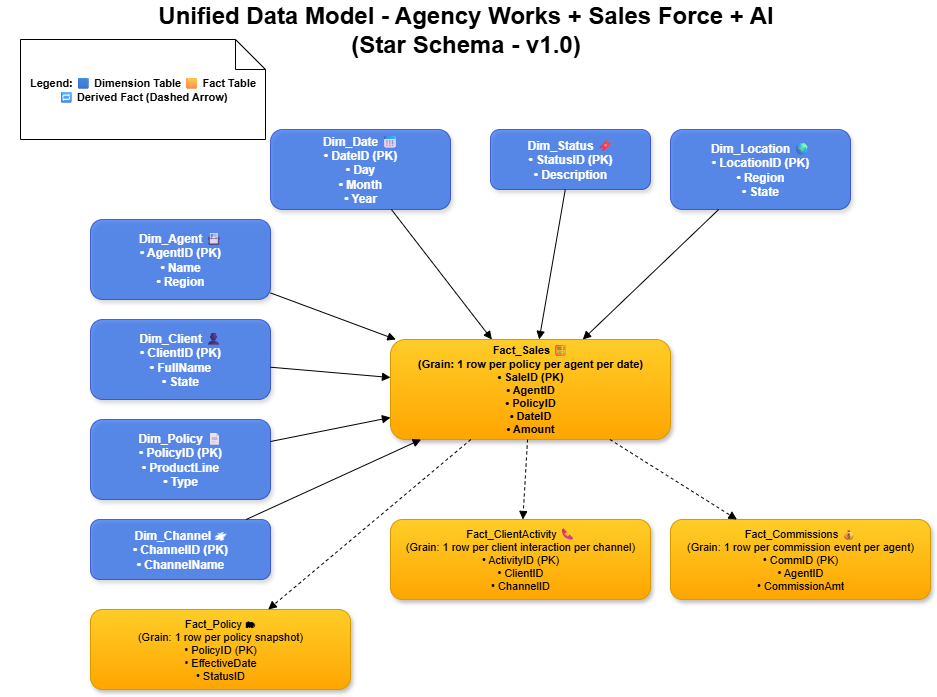

The diagram above was exported from draw.io. Its source (the exported page's mxGraphModel, read from the mxfile embedded in the PNG):
<mxGraphModel dx="1426" dy="1541" grid="1" gridSize="10" guides="1" tooltips="1" connect="1" arrows="0" fold="1" page="1" pageScale="1" pageWidth="2344" pageHeight="816" math="0" shadow="0">
  <root>
    <mxCell id="0" />
    <mxCell id="1" parent="0" />
    <mxCell id="legend" value="Legend: 🟦 Dimension Table 🟨 Fact Table 🔁 Derived Fact (Dashed Arrow)" style="shape=note;whiteSpace=wrap;fillColor=#ffffff;fontSize=11;fontStyle=1;" vertex="1" parent="1">
      <mxGeometry x="70" y="-30" width="245" height="100" as="geometry" />
    </mxCell>
    <mxCell id="dim_agent" value="Dim_Agent 📇&#10;• AgentID (PK)&#10;• Name&#10;• Region" style="rounded=1;shadow=1;fillColor=#0050ef;whiteSpace=wrap;fontSize=12;strokeColor=#001DBC;opacity=60;fontColor=#ffffff;fontStyle=1" vertex="1" parent="1">
      <mxGeometry x="140" y="150" width="180" height="80" as="geometry" />
    </mxCell>
    <mxCell id="dim_client" value="Dim_Client 👤&#10;• ClientID (PK)&#10;• FullName&#10;• State" style="rounded=1;shadow=1;fillColor=#0050ef;whiteSpace=wrap;fontSize=12;strokeColor=#001DBC;opacity=60;fontColor=#ffffff;fontStyle=1" vertex="1" parent="1">
      <mxGeometry x="140" y="250" width="180" height="80" as="geometry" />
    </mxCell>
    <mxCell id="dim_policy" value="Dim_Policy 📄&#10;• PolicyID (PK)&#10;• ProductLine&#10;• Type" style="rounded=1;shadow=1;fillColor=#0050ef;whiteSpace=wrap;fontSize=12;strokeColor=#001DBC;opacity=60;fontColor=#ffffff;fontStyle=1" vertex="1" parent="1">
      <mxGeometry x="140" y="350" width="180" height="80" as="geometry" />
    </mxCell>
    <mxCell id="dim_channel" value="Dim_Channel 🛰&#10;• ChannelID (PK)&#10;• ChannelName" style="rounded=1;shadow=1;fillColor=#0050ef;whiteSpace=wrap;fontSize=12;strokeColor=#001DBC;opacity=60;fontColor=#ffffff;fontStyle=1" vertex="1" parent="1">
      <mxGeometry x="140" y="450" width="180" height="60" as="geometry" />
    </mxCell>
    <mxCell id="dim_date" value="Dim_Date 📅&#10;• DateID (PK)&#10;• Day&#10;• Month&#10;• Year" style="rounded=1;shadow=1;fillColor=#0050ef;whiteSpace=wrap;fontSize=12;strokeColor=#001DBC;opacity=60;fontColor=#ffffff;fontStyle=1" vertex="1" parent="1">
      <mxGeometry x="320" y="60" width="180" height="80" as="geometry" />
    </mxCell>
    <mxCell id="dim_status" value="Dim_Status 🔖&#10;• StatusID (PK)&#10;• Description" style="rounded=1;shadow=1;fillColor=#0050ef;whiteSpace=wrap;fontSize=12;strokeColor=#001DBC;opacity=60;fontColor=#ffffff;fontStyle=1" vertex="1" parent="1">
      <mxGeometry x="540" y="60" width="160" height="60" as="geometry" />
    </mxCell>
    <mxCell id="dim_location" value="Dim_Location 🌍&#10;• LocationID (PK)&#10;• Region&#10;• State" style="rounded=1;shadow=1;fillColor=#0050ef;whiteSpace=wrap;fontSize=12;strokeColor=#001DBC;opacity=60;fontColor=#ffffff;fontStyle=1" vertex="1" parent="1">
      <mxGeometry x="720" y="60" width="180" height="80" as="geometry" />
    </mxCell>
    <mxCell id="fact_sales" value="Fact_Sales 🧮&#10;(Grain: 1 row per policy per agent per date)&#10;• SaleID (PK)&#10;• AgentID&#10;• PolicyID&#10;• DateID&#10;• Amount" style="rounded=1;shadow=1;fillColor=#ffcd28;whiteSpace=wrap;fontSize=11;fontStyle=1;strokeColor=#d79b00;gradientColor=#ffa500;" vertex="1" parent="1">
      <mxGeometry x="440" y="270" width="280" height="100" as="geometry" />
    </mxCell>
    <mxCell id="fact_commissions" value="Fact_Commissions 💰&#10;(Grain: 1 row per commission event per agent)&#10;• CommID (PK)&#10;• AgentID&#10;• CommissionAmt" style="rounded=1;shadow=1;fillColor=#ffcd28;whiteSpace=wrap;fontSize=11;strokeColor=#d79b00;gradientColor=#ffa500;fontStyle=0" vertex="1" parent="1">
      <mxGeometry x="720" y="450" width="260" height="80" as="geometry" />
    </mxCell>
    <mxCell id="fact_clientactivity" value="Fact_ClientActivity 📞&#10;(Grain: 1 row per client interaction per channel)&#10;• ActivityID (PK)&#10;• ClientID&#10;• ChannelID" style="rounded=1;shadow=1;fillColor=#ffcd28;whiteSpace=wrap;fontSize=11;strokeColor=#d79b00;gradientColor=#ffa500;fontStyle=0" vertex="1" parent="1">
      <mxGeometry x="440" y="450" width="260" height="80" as="geometry" />
    </mxCell>
    <mxCell id="fact_policy" value="Fact_Policy 🗂&#10;(Grain: 1 row per policy snapshot)&#10;• PolicyID (PK)&#10;• EffectiveDate&#10;• StatusID" style="rounded=1;shadow=1;fillColor=#ffcd28;whiteSpace=wrap;fontSize=11;strokeColor=#d79b00;gradientColor=#ffa500;fontStyle=0" vertex="1" parent="1">
      <mxGeometry x="140" y="540" width="260" height="80" as="geometry" />
    </mxCell>
    <mxCell id="a1" style="endArrow=block;html=1;" edge="1" parent="1" source="dim_agent" target="fact_sales">
      <mxGeometry relative="1" as="geometry" />
    </mxCell>
    <mxCell id="a2" style="endArrow=block;html=1;" edge="1" parent="1" source="dim_client" target="fact_sales">
      <mxGeometry relative="1" as="geometry" />
    </mxCell>
    <mxCell id="a3" style="endArrow=block;html=1;" edge="1" parent="1" source="dim_policy" target="fact_sales">
      <mxGeometry relative="1" as="geometry" />
    </mxCell>
    <mxCell id="a4" style="endArrow=block;html=1;" edge="1" parent="1" source="dim_channel" target="fact_sales">
      <mxGeometry relative="1" as="geometry" />
    </mxCell>
    <mxCell id="a5" style="endArrow=block;html=1;" edge="1" parent="1" source="dim_date" target="fact_sales">
      <mxGeometry relative="1" as="geometry" />
    </mxCell>
    <mxCell id="a6" style="endArrow=block;html=1;" edge="1" parent="1" source="dim_status" target="fact_sales">
      <mxGeometry relative="1" as="geometry" />
    </mxCell>
    <mxCell id="a7" style="endArrow=block;html=1;" edge="1" parent="1" source="dim_location" target="fact_sales">
      <mxGeometry relative="1" as="geometry" />
    </mxCell>
    <mxCell id="a8" style="dashed=1;endArrow=block;html=1;" edge="1" parent="1" source="fact_sales" target="fact_commissions">
      <mxGeometry relative="1" as="geometry" />
    </mxCell>
    <mxCell id="a9" style="dashed=1;endArrow=block;html=1;" edge="1" parent="1" source="fact_sales" target="fact_clientactivity">
      <mxGeometry relative="1" as="geometry" />
    </mxCell>
    <mxCell id="a10" style="dashed=1;endArrow=block;html=1;" edge="1" parent="1" source="fact_sales" target="fact_policy">
      <mxGeometry relative="1" as="geometry" />
    </mxCell>
    <mxCell id="QWuubki1pEc5SjbTIJrr-10" value="Unified Data Model - Agency Works + Sales Force + AI&lt;div&gt;(Star Schema - v1.0)&lt;/div&gt;" style="text;html=1;fontSize=24;fontStyle=1;verticalAlign=middle;align=center;" vertex="1" parent="1">
      <mxGeometry x="50" y="-60" width="930" height="40" as="geometry" />
    </mxCell>
  </root>
</mxGraphModel>